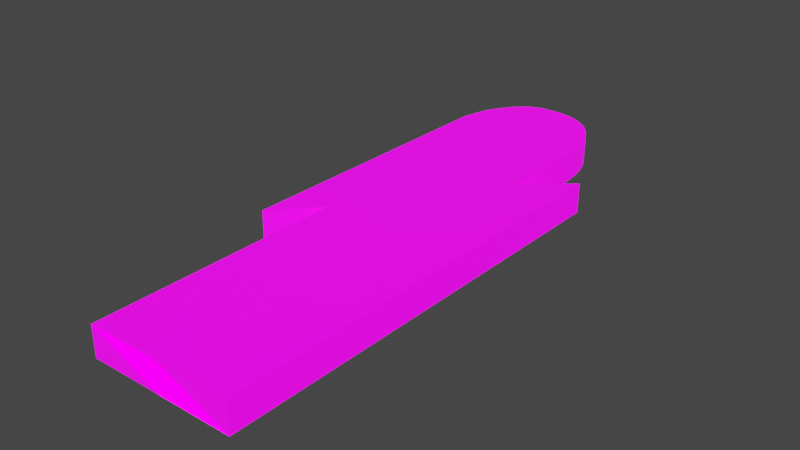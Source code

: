 # Source: UVMap.blend  (saved by Blender 2.93.20; exported with 4.5.12 LTS)
import bpy
from mathutils import Matrix  # noqa: F401  (used for matrix-valued properties, if any)

bpy.ops.wm.read_factory_settings(use_empty=True)
scene = bpy.context.scene
scene.name = 'Scene'

# ---- collections
col_stencil_svg = bpy.data.collections.new('Stencil.svg'); scene.collection.children.link(col_stencil_svg)

# ---- images (referenced by path relative to the original .blend; pixels are not part of the script)
import os
ASSET_DIR = os.environ.get("B2B_ASSET_DIR", "")  # directory of the original .blend (textures are referenced by path, not embedded)
HERE = os.path.dirname(os.path.abspath(__file__))  # packed textures are extracted next to this script under _unpacked/

def load_image(name, relpath, width, height, colorspace="sRGB"):
    """Load a texture the original file referenced (path relative to the .blend, or extracted next to this script)."""
    p = next((c for c in (os.path.join(HERE, relpath), os.path.join(ASSET_DIR, relpath)) if relpath and os.path.exists(c)), "")
    if p:
        img = bpy.data.images.load(p, check_existing=True)
        img.name = name
    else:  # same state as the original file: an image datablock whose file is absent (Cycles renders it pink)
        img = bpy.data.images.new(name, width, height)
        img.source = "FILE"
        img.filepath = "//" + (relpath or name)
    img.colorspace_settings.name = colorspace
    return img
img_icon_png = load_image('Icon.png', 'Icon.png', 1024, 1024, 'sRGB')

# ---- materials (node trees are filled in below, after node groups)
mat_svgmat_001 = bpy.data.materials.new('SVGMat.001')
mat_svgmat_001.use_transparent_shadow = False
mat_svgmat_001.diffuse_color = (0.0, 0.0, 0.0, 1.0)

# ---- material node trees
mat_svgmat_001.use_nodes = True; mat_svgmat_001.node_tree.nodes.clear()
_N = mat_svgmat_001.node_tree.nodes; _L = mat_svgmat_001.node_tree.links
n0 = _N.new('ShaderNodeBsdfPrincipled'); n0.name = 'Principled BSDF'; n0.location = (10, 300)
n0.distribution = 'GGX'
n0.subsurface_method = 'BURLEY'
n0.inputs[3].default_value = 1.45
n0.inputs[28].default_value = 1.0
n1 = _N.new('ShaderNodeOutputMaterial'); n1.name = 'Material Output'; n1.location = (300, 300)
n2 = _N.new('ShaderNodeTexImage'); n2.name = 'Image Texture'; n2.location = (-280, 280)
n2.image = img_icon_png
n3 = _N.new('ShaderNodeTexImage'); n3.name = 'Image Texture.001'; n3.location = (-280, -60)
n3.image = img_icon_png
_L.new(n0.outputs[0], n1.inputs[0])
_L.new(n2.outputs[0], n0.inputs[0])
_L.new(n3.outputs[0], n0.inputs[27])
n1.is_active_output = True

# ---- world
world_world = bpy.data.worlds.new('World'); scene.world = world_world
world_world.use_nodes = True; world_world.node_tree.nodes.clear()
_N = world_world.node_tree.nodes; _L = world_world.node_tree.links
n0 = _N.new('ShaderNodeOutputWorld'); n0.name = 'World Output'; n0.location = (300, 300)
n1 = _N.new('ShaderNodeBackground'); n1.name = 'Background'; n1.location = (10, 300)
n1.inputs[0].default_value = (0.05088, 0.05088, 0.05088, 1.0)
_L.new(n1.outputs[0], n0.inputs[0])
n0.is_active_output = True
world_world.color = (0.05088, 0.05088, 0.05088)
world_world.use_sun_shadow = False
world_world.sun_shadow_jitter_overblur = 0.0

# ---- meshes
me_path1587_001 = bpy.data.meshes.new('path1587.001')
me_path1587_001.from_pydata([(0.00423, 0.01091, 0.0005), (0.004227, 0.01944, 0.0005), (0.002909, 0.01799, 0.0005), (0.001591, 0.01653, 0.0005), (0.001655, 0.02646, 0.0005), (0.00172, 0.03639, 0.0005), (0.002194, 0.03823, 0.0005), (0.002489, 0.03879, 0.0005), (0.002781, 0.03929, 0.0005), (0.003073, 0.03972, 0.0005), (0.003369, 0.04009, 0.0005), (0.003672, 0.04041, 0.0005), (0.003984, 0.04067, 0.0005), (0.00431, 0.04087, 0.0005), (0.004652, 0.04103, 0.0005), (0.005014, 0.04114, 0.0005), (0.005398, 0.0412, 0.0005), (0.006261, 0.04122, 0.0005), (0.0067, 0.0412, 0.0005), (0.007213, 0.04112, 0.0005), (0.007699, 0.04099, 0.0005), (0.008158, 0.04081, 0.0005), (0.008587, 0.04057, 0.0005), (0.008986, 0.04029, 0.0005), (0.009354, 0.03996, 0.0005), (0.009689, 0.03958, 0.0005), (0.009989, 0.03915, 0.0005), (0.01026, 0.03868, 0.0005), (0.01048, 0.03817, 0.0005), (0.01068, 0.03761, 0.0005), (0.01083, 0.03701, 0.0005), (0.01087, 0.0368, 0.0005), (0.0109, 0.03655, 0.0005), (0.01094, 0.03625, 0.0005), (0.01097, 0.03591, 0.0005), (0.011, 0.03554, 0.0005), (0.01103, 0.03514, 0.0005), (0.01105, 0.03472, 0.0005), (0.01107, 0.03428, 0.0005), (0.01109, 0.03384, 0.0005), (0.0111, 0.03339, 0.0005), (0.01111, 0.03294, 0.0005), (0.01111, 0.03249, 0.0005), (0.01111, 0.03243, 0.0005), (0.01111, 0.03226, 0.0005), (0.01111, 0.03199, 0.0005), (0.01111, 0.03166, 0.0005), (0.01111, 0.03129, 0.0005), (0.01111, 0.0309, 0.0005), (0.01111, 0.0305, 0.0005), (0.01111, 0.03013, 0.0005), (0.01111, 0.0298, 0.0005), (0.01111, 0.02954, 0.0005), (0.01111, 0.02936, 0.0005), (0.01111, 0.0293, 0.0005), (0.01257, 0.03054, 0.0005), (0.01402, 0.03178, 0.0005), (0.01402, 0.01708, 0.0005), (0.01402, 0.002381, 0.0005), (0.009128, 0.002381, -0.0005), (0.004233, 0.002381, 0.0005), (0.00423, 0.01091, -0.0005), (0.004227, 0.01944, -0.0005), (0.002909, 0.01799, -0.0005), (0.001591, 0.01653, -0.0005), (0.001655, 0.02646, -0.0005), (0.00172, 0.03639, -0.0005), (0.002646, 0.03823, -0.0005), (0.002941, 0.03879, -0.0005), (0.003233, 0.03929, -0.0005), (0.003525, 0.03972, -0.0005), (0.003821, 0.04009, -0.0005), (0.004124, 0.04041, -0.0005), (0.004436, 0.04067, -0.0005), (0.004762, 0.04087, -0.0005), (0.005104, 0.04103, -0.0005), (0.005466, 0.04114, -0.0005), (0.00585, 0.0412, -0.0005), (0.006261, 0.04122, -0.0005), (0.0067, 0.0412, -0.0005), (0.007213, 0.04112, -0.0005), (0.007699, 0.04099, -0.0005), (0.008158, 0.04081, -0.0005), (0.008587, 0.04057, -0.0005), (0.008986, 0.04029, -0.0005), (0.009354, 0.03996, -0.0005), (0.009689, 0.03958, -0.0005), (0.009989, 0.03915, -0.0005), (0.01026, 0.03868, -0.0005), (0.01048, 0.03817, -0.0005), (0.01068, 0.03761, -0.0005), (0.01083, 0.03701, -0.0005), (0.01087, 0.0368, -0.0005), (0.0109, 0.03655, -0.0005), (0.01094, 0.03625, -0.0005), (0.01097, 0.03591, -0.0005), (0.011, 0.03554, -0.0005), (0.01103, 0.03514, -0.0005), (0.01105, 0.03472, -0.0005), (0.01107, 0.03428, -0.0005), (0.01109, 0.03384, -0.0005), (0.0111, 0.03339, -0.0005), (0.01111, 0.03294, -0.0005), (0.01111, 0.03249, -0.0005), (0.01111, 0.03243, -0.0005), (0.01111, 0.03226, -0.0005), (0.01111, 0.03199, -0.0005), (0.01111, 0.03166, -0.0005), (0.01111, 0.03129, -0.0005), (0.01111, 0.0309, -0.0005), (0.01111, 0.0305, -0.0005), (0.01111, 0.03013, -0.0005), (0.01111, 0.0298, -0.0005), (0.01111, 0.02954, -0.0005), (0.01111, 0.02936, -0.0005), (0.01111, 0.0293, -0.0005), (0.01257, 0.03054, -0.0005), (0.01402, 0.03178, -0.0005), (0.01402, 0.01708, -0.0005), (0.01402, 0.002381, -0.0005), (0.009128, 0.002381, 0.0005), (0.004233, 0.002381, -0.0005)], [], [(16, 18, 17), (15, 18, 16), (15, 19, 18), (14, 19, 15), (14, 20, 19), (13, 20, 14), (13, 21, 20), (12, 21, 13), (12, 22, 21), (11, 22, 12), (11, 23, 22), (10, 23, 11), (10, 24, 23), (9, 24, 10), (9, 25, 24), (8, 25, 9), (8, 26, 25), (7, 26, 8), (7, 27, 26), (6, 27, 7), (6, 28, 27), (5, 28, 6), (5, 29, 28), (5, 30, 29), (5, 31, 30), (5, 32, 31), (5, 33, 32), (4, 33, 5), (4, 34, 33), (4, 35, 34), (4, 36, 35), (4, 37, 36), (4, 38, 37), (4, 39, 38), (4, 40, 39), (4, 41, 40), (4, 42, 41), (4, 43, 42), (4, 44, 43), (4, 45, 44), (4, 46, 45), (55, 57, 56), (4, 47, 46), (4, 48, 47), (4, 49, 48), (54, 57, 55), (4, 50, 49), (4, 51, 50), (4, 52, 51), (4, 53, 52), (4, 54, 53), (4, 57, 54), (3, 2, 4), (2, 1, 4), (1, 57, 4), (0, 57, 1), (0, 58, 57), (60, 58, 0), (59, 58, 60), (77, 78, 79), (76, 77, 79), (76, 79, 80), (75, 76, 80), (75, 80, 81), (74, 75, 81), (74, 81, 82), (73, 74, 82), (73, 82, 83), (72, 73, 83), (72, 83, 84), (71, 72, 84), (71, 84, 85), (70, 71, 85), (70, 85, 86), (69, 70, 86), (69, 86, 87), (68, 69, 87), (68, 87, 88), (67, 68, 88), (67, 88, 89), (66, 67, 89), (66, 89, 90), (66, 90, 91), (66, 91, 92), (66, 92, 93), (66, 93, 94), (65, 66, 94), (65, 94, 95), (65, 95, 96), (65, 96, 97), (65, 97, 98), (65, 98, 99), (65, 99, 100), (65, 100, 101), (65, 101, 102), (65, 102, 103), (65, 103, 104), (65, 104, 105), (65, 105, 106), (65, 106, 107), (116, 117, 118), (65, 107, 108), (65, 108, 109), (65, 109, 110), (115, 116, 118), (65, 110, 111), (65, 111, 112), (65, 112, 113), (65, 113, 114), (65, 114, 115), (65, 115, 118), (64, 65, 63), (63, 65, 62), (62, 65, 118), (61, 62, 118), (61, 118, 119), (121, 61, 119), (120, 121, 119), (16, 17, 78, 77), (17, 18, 79, 78), (15, 16, 77, 76), (18, 19, 80, 79), (14, 15, 76, 75), (19, 20, 81, 80), (13, 14, 75, 74), (20, 21, 82, 81), (12, 13, 74, 73), (21, 22, 83, 82), (11, 12, 73, 72), (22, 23, 84, 83), (10, 11, 72, 71), (23, 24, 85, 84), (9, 10, 71, 70), (24, 25, 86, 85), (8, 9, 70, 69), (25, 26, 87, 86), (7, 8, 69, 68), (26, 27, 88, 87), (6, 7, 68, 67), (27, 28, 89, 88), (5, 6, 67, 66), (28, 29, 90, 89), (29, 30, 91, 90), (30, 31, 92, 91), (31, 32, 93, 92), (32, 33, 94, 93), (4, 5, 66, 65), (33, 34, 95, 94), (34, 35, 96, 95), (35, 36, 97, 96), (36, 37, 98, 97), (37, 38, 99, 98), (38, 39, 100, 99), (39, 40, 101, 100), (40, 41, 102, 101), (41, 42, 103, 102), (42, 43, 104, 103), (43, 44, 105, 104), (44, 45, 106, 105), (45, 46, 107, 106), (55, 56, 117, 116), (56, 57, 118, 117), (46, 47, 108, 107), (47, 48, 109, 108), (48, 49, 110, 109), (54, 55, 116, 115), (49, 50, 111, 110), (50, 51, 112, 111), (51, 52, 113, 112), (52, 53, 114, 113), (53, 54, 115, 114), (3, 4, 65, 64), (2, 3, 64, 63), (1, 2, 63, 62), (0, 1, 62, 61), (57, 58, 119, 118), (60, 0, 61, 121), (59, 60, 121, 120), (58, 59, 120, 119)])
_uv = me_path1587_001.uv_layers.new(name='UVMap')
_uv.uv.foreach_set('vector', [0.3679, 0.949, 0.4423, 0.9489, 0.4172, 0.9494, 0.3459, 0.9476, 0.4423, 0.9489, 0.3679, 0.949, 0.3459, 0.9476, 0.4716, 0.9472, 0.4423, 0.9489, 0.3252, 0.9451, 0.4716, 0.9472, 0.3459, 0.9476, 0.3252, 0.9451, 0.4994, 0.9442, 0.4716, 0.9472, 0.3057, 0.9416, 0.4994, 0.9442, 0.3252, 0.9451, 0.3057, 0.9416, 0.5256, 0.9401, 0.4994, 0.9442, 0.2871, 0.9369, 0.5256, 0.9401, 0.3057, 0.9416, 0.2871, 0.9369, 0.5501, 0.9348, 0.5256, 0.9401, 0.2692, 0.931, 0.5501, 0.9348, 0.2871, 0.9369, 0.2692, 0.931, 0.5729, 0.9284, 0.5501, 0.9348, 0.2519, 0.9239, 0.5729, 0.9284, 0.2692, 0.931, 0.2519, 0.9239, 0.5939, 0.9208, 0.5729, 0.9284, 0.235, 0.9154, 0.5939, 0.9208, 0.2519, 0.9239, 0.235, 0.9154, 0.6131, 0.9122, 0.5939, 0.9208, 0.2183, 0.9056, 0.6131, 0.9122, 0.235, 0.9154, 0.2183, 0.9056, 0.6303, 0.9026, 0.6131, 0.9122, 0.2016, 0.8944, 0.6303, 0.9026, 0.2183, 0.9056, 0.2016, 0.8944, 0.6454, 0.8919, 0.6303, 0.9026, 0.1847, 0.8817, 0.6454, 0.8919, 0.2016, 0.8944, 0.1847, 0.8817, 0.6585, 0.8802, 0.6454, 0.8919, 0.1577, 0.8399, 0.6585, 0.8802, 0.1847, 0.8817, 0.1577, 0.8399, 0.6695, 0.8676, 0.6585, 0.8802, 0.1577, 0.8399, 0.6782, 0.8541, 0.6695, 0.8676, 0.1577, 0.8399, 0.6804, 0.8493, 0.6782, 0.8541, 0.1577, 0.8399, 0.6825, 0.8435, 0.6804, 0.8493, 0.1577, 0.8399, 0.6845, 0.8367, 0.6825, 0.8435, 0.154, 0.6149, 0.6845, 0.8367, 0.1577, 0.8399, 0.154, 0.6149, 0.6864, 0.829, 0.6845, 0.8367, 0.154, 0.6149, 0.6881, 0.8206, 0.6864, 0.829, 0.154, 0.6149, 0.6897, 0.8116, 0.6881, 0.8206, 0.154, 0.6149, 0.6911, 0.8021, 0.6897, 0.8116, 0.154, 0.6149, 0.6922, 0.7922, 0.6911, 0.8021, 0.154, 0.6149, 0.6932, 0.7821, 0.6922, 0.7922, 0.154, 0.6149, 0.6939, 0.7719, 0.6932, 0.7821, 0.154, 0.6149, 0.6943, 0.7617, 0.6939, 0.7719, 0.154, 0.6149, 0.6917, 0.7354, 0.6943, 0.7617, 0.154, 0.6149, 0.6917, 0.734, 0.6917, 0.7354, 0.154, 0.6149, 0.6917, 0.73, 0.6917, 0.734, 0.154, 0.6149, 0.6917, 0.7241, 0.6917, 0.73, 0.154, 0.6149, 0.6917, 0.7166, 0.6917, 0.7241, 0.7748, 0.6912, 0.8608, 0.4339, 0.858, 0.7194, 0.154, 0.6149, 0.6917, 0.7082, 0.6917, 0.7166, 0.154, 0.6149, 0.6917, 0.6992, 0.6917, 0.7082, 0.154, 0.6149, 0.6917, 0.6902, 0.6917, 0.6992, 0.6917, 0.663, 0.8608, 0.4339, 0.7748, 0.6912, 0.154, 0.6149, 0.6917, 0.6818, 0.6917, 0.6902, 0.154, 0.6149, 0.6917, 0.6743, 0.6917, 0.6818, 0.154, 0.6149, 0.6917, 0.6684, 0.6917, 0.6743, 0.154, 0.6149, 0.6917, 0.6644, 0.6917, 0.6684, 0.154, 0.6149, 0.6917, 0.663, 0.6917, 0.6644, 0.154, 0.6149, 0.8608, 0.4339, 0.6917, 0.663, 0.1503, 0.4214, 0.2256, 0.4544, 0.154, 0.6149, 0.2256, 0.4544, 0.301, 0.4874, 0.154, 0.6149, 0.301, 0.4874, 0.8608, 0.4339, 0.154, 0.6149, 0.3012, 0.2625, 0.8608, 0.4339, 0.301, 0.4874, 0.3012, 0.2625, 0.8608, 0.06918, 0.8608, 0.4339, 0.3013, 0.06918, 0.8608, 0.06918, 0.3012, 0.2625, 0.581, 0.06918, 0.8608, 0.06918, 0.3013, 0.06918, 0.3937, 0.949, 0.4172, 0.9494, 0.4423, 0.9489, 0.3717, 0.9476, 0.3937, 0.949, 0.4423, 0.9489, 0.3717, 0.9476, 0.4423, 0.9489, 0.4716, 0.9472, 0.3511, 0.9451, 0.3717, 0.9476, 0.4716, 0.9472, 0.3511, 0.9451, 0.4716, 0.9472, 0.4994, 0.9442, 0.3315, 0.9416, 0.3511, 0.9451, 0.4994, 0.9442, 0.3315, 0.9416, 0.4994, 0.9442, 0.5256, 0.9401, 0.3129, 0.9369, 0.3315, 0.9416, 0.5256, 0.9401, 0.3129, 0.9369, 0.5256, 0.9401, 0.5501, 0.9348, 0.2951, 0.931, 0.3129, 0.9369, 0.5501, 0.9348, 0.2951, 0.931, 0.5501, 0.9348, 0.5729, 0.9284, 0.2778, 0.9239, 0.2951, 0.931, 0.5729, 0.9284, 0.2778, 0.9239, 0.5729, 0.9284, 0.5939, 0.9208, 0.2608, 0.9154, 0.2778, 0.9239, 0.5939, 0.9208, 0.2608, 0.9154, 0.5939, 0.9208, 0.6131, 0.9122, 0.2441, 0.9056, 0.2608, 0.9154, 0.6131, 0.9122, 0.2441, 0.9056, 0.6131, 0.9122, 0.6303, 0.9026, 0.2274, 0.8944, 0.2441, 0.9056, 0.6303, 0.9026, 0.2274, 0.8944, 0.6303, 0.9026, 0.6454, 0.8919, 0.2106, 0.8817, 0.2274, 0.8944, 0.6454, 0.8919, 0.2106, 0.8817, 0.6454, 0.8919, 0.6585, 0.8802, 0.1577, 0.8399, 0.2106, 0.8817, 0.6585, 0.8802, 0.1577, 0.8399, 0.6585, 0.8802, 0.6695, 0.8676, 0.1577, 0.8399, 0.6695, 0.8676, 0.6782, 0.8541, 0.1577, 0.8399, 0.6782, 0.8541, 0.6804, 0.8493, 0.1577, 0.8399, 0.6804, 0.8493, 0.6825, 0.8435, 0.1577, 0.8399, 0.6825, 0.8435, 0.6845, 0.8367, 0.154, 0.6149, 0.1577, 0.8399, 0.6845, 0.8367, 0.154, 0.6149, 0.6845, 0.8367, 0.6864, 0.829, 0.154, 0.6149, 0.6864, 0.829, 0.6881, 0.8206, 0.154, 0.6149, 0.6881, 0.8206, 0.6897, 0.8116, 0.154, 0.6149, 0.6897, 0.8116, 0.6911, 0.8021, 0.154, 0.6149, 0.6911, 0.8021, 0.6922, 0.7922, 0.154, 0.6149, 0.6922, 0.7922, 0.6932, 0.7821, 0.154, 0.6149, 0.6932, 0.7821, 0.6939, 0.7719, 0.154, 0.6149, 0.6939, 0.7719, 0.6943, 0.7617, 0.154, 0.6149, 0.6943, 0.7617, 0.6917, 0.7354, 0.154, 0.6149, 0.6917, 0.7354, 0.6917, 0.734, 0.154, 0.6149, 0.6917, 0.734, 0.6917, 0.73, 0.154, 0.6149, 0.6917, 0.73, 0.6917, 0.7241, 0.154, 0.6149, 0.6917, 0.7241, 0.6917, 0.7166, 0.7748, 0.6912, 0.858, 0.7194, 0.8608, 0.4339, 0.154, 0.6149, 0.6917, 0.7166, 0.6917, 0.7082, 0.154, 0.6149, 0.6917, 0.7082, 0.6917, 0.6992, 0.154, 0.6149, 0.6917, 0.6992, 0.6917, 0.6902, 0.6917, 0.663, 0.7748, 0.6912, 0.8608, 0.4339, 0.154, 0.6149, 0.6917, 0.6902, 0.6917, 0.6818, 0.154, 0.6149, 0.6917, 0.6818, 0.6917, 0.6743, 0.154, 0.6149, 0.6917, 0.6743, 0.6917, 0.6684, 0.154, 0.6149, 0.6917, 0.6684, 0.6917, 0.6644, 0.154, 0.6149, 0.6917, 0.6644, 0.6917, 0.663, 0.154, 0.6149, 0.6917, 0.663, 0.8608, 0.4339, 0.1503, 0.4214, 0.154, 0.6149, 0.2256, 0.4544, 0.2256, 0.4544, 0.154, 0.6149, 0.301, 0.4874, 0.301, 0.4874, 0.154, 0.6149, 0.8608, 0.4339, 0.3012, 0.2625, 0.301, 0.4874, 0.8608, 0.4339, 0.3012, 0.2625, 0.8608, 0.4339, 0.8608, 0.06918, 0.3013, 0.06918, 0.3012, 0.2625, 0.8608, 0.06918, 0.581, 0.06918, 0.3013, 0.06918, 0.8608, 0.06918, 0.3679, 0.949, 0.4172, 0.9494, 0.4172, 0.9494, 0.3937, 0.949, 0.4172, 0.9494, 0.4423, 0.9489, 0.4423, 0.9489, 0.4172, 0.9494, 0.3459, 0.9476, 0.3679, 0.949, 0.3937, 0.949, 0.3717, 0.9476, 0.4423, 0.9489, 0.4716, 0.9472, 0.4716, 0.9472, 0.4423, 0.9489, 0.3252, 0.9451, 0.3459, 0.9476, 0.3717, 0.9476, 0.3511, 0.9451, 0.4716, 0.9472, 0.4994, 0.9442, 0.4994, 0.9442, 0.4716, 0.9472, 0.3057, 0.9416, 0.3252, 0.9451, 0.3511, 0.9451, 0.3315, 0.9416, 0.4994, 0.9442, 0.5256, 0.9401, 0.5256, 0.9401, 0.4994, 0.9442, 0.2871, 0.9369, 0.3057, 0.9416, 0.3315, 0.9416, 0.3129, 0.9369, 0.5256, 0.9401, 0.5501, 0.9348, 0.5501, 0.9348, 0.5256, 0.9401, 0.2692, 0.931, 0.2871, 0.9369, 0.3129, 0.9369, 0.2951, 0.931, 0.5501, 0.9348, 0.5729, 0.9284, 0.5729, 0.9284, 0.5501, 0.9348, 0.2519, 0.9239, 0.2692, 0.931, 0.2951, 0.931, 0.2778, 0.9239, 0.5729, 0.9284, 0.5939, 0.9208, 0.5939, 0.9208, 0.5729, 0.9284, 0.235, 0.9154, 0.2519, 0.9239, 0.2778, 0.9239, 0.2608, 0.9154, 0.5939, 0.9208, 0.6131, 0.9122, 0.6131, 0.9122, 0.5939, 0.9208, 0.2183, 0.9056, 0.235, 0.9154, 0.2608, 0.9154, 0.2441, 0.9056, 0.6131, 0.9122, 0.6303, 0.9026, 0.6303, 0.9026, 0.6131, 0.9122, 0.2016, 0.8944, 0.2183, 0.9056, 0.2441, 0.9056, 0.2274, 0.8944, 0.6303, 0.9026, 0.6454, 0.8919, 0.6454, 0.8919, 0.6303, 0.9026, 0.1847, 0.8817, 0.2016, 0.8944, 0.2274, 0.8944, 0.2106, 0.8817, 0.6454, 0.8919, 0.6585, 0.8802, 0.6585, 0.8802, 0.6454, 0.8919, 0.1577, 0.8399, 0.1847, 0.8817, 0.2106, 0.8817, 0.1577, 0.8399, 0.6585, 0.8802, 0.6695, 0.8676, 0.6695, 0.8676, 0.6585, 0.8802, 0.6695, 0.8676, 0.6782, 0.8541, 0.6782, 0.8541, 0.6695, 0.8676, 0.6782, 0.8541, 0.6804, 0.8493, 0.6804, 0.8493, 0.6782, 0.8541, 0.6804, 0.8493, 0.6825, 0.8435, 0.6825, 0.8435, 0.6804, 0.8493, 0.6825, 0.8435, 0.6845, 0.8367, 0.6845, 0.8367, 0.6825, 0.8435, 0.154, 0.6149, 0.1577, 0.8399, 0.1577, 0.8399, 0.154, 0.6149, 0.6845, 0.8367, 0.6864, 0.829, 0.6864, 0.829, 0.6845, 0.8367, 0.6864, 0.829, 0.6881, 0.8206, 0.6881, 0.8206, 0.6864, 0.829, 0.6881, 0.8206, 0.6897, 0.8116, 0.6897, 0.8116, 0.6881, 0.8206, 0.6897, 0.8116, 0.6911, 0.8021, 0.6911, 0.8021, 0.6897, 0.8116, 0.6911, 0.8021, 0.6922, 0.7922, 0.6922, 0.7922, 0.6911, 0.8021, 0.6922, 0.7922, 0.6932, 0.7821, 0.6932, 0.7821, 0.6922, 0.7922, 0.6932, 0.7821, 0.6939, 0.7719, 0.6939, 0.7719, 0.6932, 0.7821, 0.6939, 0.7719, 0.6943, 0.7617, 0.6943, 0.7617, 0.6939, 0.7719, 0.6943, 0.7617, 0.6917, 0.7354, 0.6917, 0.7354, 0.6943, 0.7617, 0.6917, 0.7354, 0.6917, 0.734, 0.6917, 0.734, 0.6917, 0.7354, 0.6917, 0.734, 0.6917, 0.73, 0.6917, 0.73, 0.6917, 0.734, 0.6917, 0.73, 0.6917, 0.7241, 0.6917, 0.7241, 0.6917, 0.73, 0.6917, 0.7241, 0.6917, 0.7166, 0.6917, 0.7166, 0.6917, 0.7241, 0.7748, 0.6912, 0.858, 0.7194, 0.858, 0.7194, 0.7748, 0.6912, 0.858, 0.7194, 0.8608, 0.4339, 0.8608, 0.4339, 0.858, 0.7194, 0.6917, 0.7166, 0.6917, 0.7082, 0.6917, 0.7082, 0.6917, 0.7166, 0.6917, 0.7082, 0.6917, 0.6992, 0.6917, 0.6992, 0.6917, 0.7082, 0.6917, 0.6992, 0.6917, 0.6902, 0.6917, 0.6902, 0.6917, 0.6992, 0.6917, 0.663, 0.7748, 0.6912, 0.7748, 0.6912, 0.6917, 0.663, 0.6917, 0.6902, 0.6917, 0.6818, 0.6917, 0.6818, 0.6917, 0.6902, 0.6917, 0.6818, 0.6917, 0.6743, 0.6917, 0.6743, 0.6917, 0.6818, 0.6917, 0.6743, 0.6917, 0.6684, 0.6917, 0.6684, 0.6917, 0.6743, 0.6917, 0.6684, 0.6917, 0.6644, 0.6917, 0.6644, 0.6917, 0.6684, 0.6917, 0.6644, 0.6917, 0.663, 0.6917, 0.663, 0.6917, 0.6644, 0.1503, 0.4214, 0.154, 0.6149, 0.154, 0.6149, 0.1503, 0.4214, 0.2256, 0.4544, 0.1503, 0.4214, 0.1503, 0.4214, 0.2256, 0.4544, 0.301, 0.4874, 0.2256, 0.4544, 0.2256, 0.4544, 0.301, 0.4874, 0.3012, 0.2625, 0.301, 0.4874, 0.301, 0.4874, 0.3012, 0.2625, 0.8608, 0.4339, 0.8608, 0.06918, 0.8608, 0.06918, 0.8608, 0.4339, 0.3013, 0.06918, 0.3012, 0.2625, 0.3012, 0.2625, 0.3013, 0.06918, 0.581, 0.06918, 0.3013, 0.06918, 0.3013, 0.06918, 0.581, 0.06918, 0.8608, 0.06918, 0.581, 0.06918, 0.581, 0.06918, 0.8608, 0.06918])
me_path1587_001.materials.append(mat_svgmat_001)
me_path1587_001.use_remesh_fix_poles = True
me_path1587_001.use_remesh_preserve_attributes = False
me_path1587_001.update()

# ---- objects
ob_path1587 = bpy.data.objects.new('path1587', me_path1587_001)

# ---- transforms, parenting, visibility, modifiers, constraints
ob_path1587.location = (-0.19, -0.54, 0.0)
ob_path1587.scale = (25.0, 25.0, 50.0)

# ---- collection membership
col_stencil_svg.objects.link(ob_path1587)

# ---- scene / render settings (as saved in the file)
scene.frame_start = 1; scene.frame_end = 250; scene.frame_set(1)
scene.render.engine = 'BLENDER_EEVEE_NEXT'
scene.cycles.use_denoising = False
scene.cycles.samples = 128
scene.cycles.sampling_pattern = 'TABULATED_SOBOL'
scene.cycles.use_adaptive_sampling = False
scene.cycles.use_light_tree = False
scene.view_settings.view_transform = 'Filmic'
bpy.context.view_layer.update()

# ---- added for rendering (the .blend has no active camera and no usable light): camera, sun
cam_auto = bpy.data.cameras.new('AutoCamera')
cam_auto.lens = 50.0
cam_auto.sensor_width = 36.0
cam_auto.clip_end = 1000.0
ob_auto_camera = bpy.data.objects.new('AutoCamera', cam_auto)
scene.collection.objects.link(ob_auto_camera)
ob_auto_camera.location = (0.94954, -1.12825, 0.755491)
ob_auto_camera.rotation_euler = (1.09748, -7.21219e-08, 0.694738)
scene.camera = ob_auto_camera
light_auto_sun = bpy.data.lights.new('AutoSun', 'SUN')
light_auto_sun.energy = 3.0
light_auto_sun.angle = 0.0523599
ob_auto_sun = bpy.data.objects.new('AutoSun', light_auto_sun)
scene.collection.objects.link(ob_auto_sun)
ob_auto_sun.rotation_euler = (0.872665, 0.174533, 0.523599)
bpy.context.view_layer.update()
